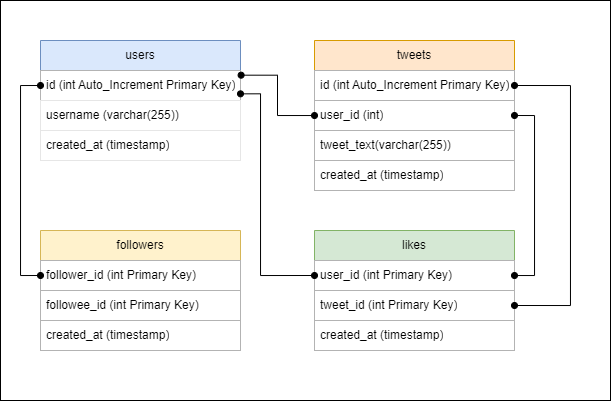

The diagram above was exported from draw.io. Its source (the exported page's mxGraphModel, read from the mxfile embedded in the PNG):
<mxGraphModel dx="989" dy="514" grid="1" gridSize="10" guides="1" tooltips="1" connect="1" arrows="1" fold="1" page="1" pageScale="1" pageWidth="827" pageHeight="1169" math="0" shadow="0">
  <root>
    <mxCell id="0" />
    <mxCell id="1" parent="0" />
    <mxCell id="OPWlBXQS7CwVwT8KMYYX-34" value="" style="rounded=0;whiteSpace=wrap;html=1;" vertex="1" parent="1">
      <mxGeometry y="40" width="610" height="400" as="geometry" />
    </mxCell>
    <mxCell id="OPWlBXQS7CwVwT8KMYYX-2" value="users" style="swimlane;fontStyle=0;childLayout=stackLayout;horizontal=1;startSize=30;horizontalStack=0;resizeParent=1;resizeParentMax=0;resizeLast=0;collapsible=1;marginBottom=0;whiteSpace=wrap;html=1;fillColor=#dae8fc;strokeColor=#6c8ebf;" vertex="1" parent="1">
      <mxGeometry x="40" y="80" width="200" height="120" as="geometry" />
    </mxCell>
    <mxCell id="OPWlBXQS7CwVwT8KMYYX-3" value="id (int Auto_Increment Primary Key)" style="text;align=left;verticalAlign=middle;spacingLeft=4;spacingRight=4;overflow=hidden;points=[[0,0.5,0,0,0],[1,0.5,0,0,0]];portConstraint=eastwest;rotatable=0;whiteSpace=wrap;html=1;strokeColor=#B3B3B3;" vertex="1" parent="OPWlBXQS7CwVwT8KMYYX-2">
      <mxGeometry y="30" width="200" height="30" as="geometry" />
    </mxCell>
    <mxCell id="OPWlBXQS7CwVwT8KMYYX-4" value="username (varchar(255))" style="text;strokeColor=#E6E6E6;fillColor=none;align=left;verticalAlign=middle;spacingLeft=4;spacingRight=4;overflow=hidden;points=[[0,0.5],[1,0.5]];portConstraint=eastwest;rotatable=0;whiteSpace=wrap;html=1;fontFamily=Helvetica;fontSize=12;fontColor=default;" vertex="1" parent="OPWlBXQS7CwVwT8KMYYX-2">
      <mxGeometry y="60" width="200" height="30" as="geometry" />
    </mxCell>
    <mxCell id="OPWlBXQS7CwVwT8KMYYX-5" value="created_at (timestamp)" style="text;strokeColor=#E6E6E6;fillColor=none;align=left;verticalAlign=middle;spacingLeft=4;spacingRight=4;overflow=hidden;points=[[0,0.5],[1,0.5]];portConstraint=eastwest;rotatable=0;whiteSpace=wrap;html=1;fontFamily=Helvetica;fontSize=12;fontColor=default;" vertex="1" parent="OPWlBXQS7CwVwT8KMYYX-2">
      <mxGeometry y="90" width="200" height="30" as="geometry" />
    </mxCell>
    <mxCell id="OPWlBXQS7CwVwT8KMYYX-6" value="tweets" style="swimlane;fontStyle=0;childLayout=stackLayout;horizontal=1;startSize=30;horizontalStack=0;resizeParent=1;resizeParentMax=0;resizeLast=0;collapsible=1;marginBottom=0;whiteSpace=wrap;html=1;fillColor=#ffe6cc;strokeColor=#d79b00;" vertex="1" parent="1">
      <mxGeometry x="314" y="80" width="200" height="150" as="geometry" />
    </mxCell>
    <mxCell id="OPWlBXQS7CwVwT8KMYYX-7" value="id (int Auto_Increment Primary Key)" style="text;strokeColor=#B3B3B3;fillColor=none;align=left;verticalAlign=middle;spacingLeft=4;spacingRight=4;overflow=hidden;points=[[0,0.5],[1,0.5]];portConstraint=eastwest;rotatable=0;whiteSpace=wrap;html=1;fontFamily=Helvetica;fontSize=12;fontColor=default;" vertex="1" parent="OPWlBXQS7CwVwT8KMYYX-6">
      <mxGeometry y="30" width="200" height="30" as="geometry" />
    </mxCell>
    <mxCell id="OPWlBXQS7CwVwT8KMYYX-8" value="user_id (int)" style="text;strokeColor=#B3B3B3;fillColor=none;align=left;verticalAlign=middle;spacingLeft=4;spacingRight=4;overflow=hidden;points=[[0,0.5],[1,0.5]];portConstraint=eastwest;rotatable=0;whiteSpace=wrap;html=1;fontFamily=Helvetica;fontSize=12;fontColor=default;" vertex="1" parent="OPWlBXQS7CwVwT8KMYYX-6">
      <mxGeometry y="60" width="200" height="30" as="geometry" />
    </mxCell>
    <mxCell id="OPWlBXQS7CwVwT8KMYYX-9" value="tweet_text(varchar(255))" style="text;strokeColor=#B3B3B3;fillColor=none;align=left;verticalAlign=middle;spacingLeft=4;spacingRight=4;overflow=hidden;points=[[0,0.5],[1,0.5]];portConstraint=eastwest;rotatable=0;whiteSpace=wrap;html=1;fontFamily=Helvetica;fontSize=12;fontColor=default;" vertex="1" parent="OPWlBXQS7CwVwT8KMYYX-6">
      <mxGeometry y="90" width="200" height="30" as="geometry" />
    </mxCell>
    <mxCell id="OPWlBXQS7CwVwT8KMYYX-11" value="created_at (timestamp)" style="text;strokeColor=#B3B3B3;fillColor=none;align=left;verticalAlign=middle;spacingLeft=4;spacingRight=4;overflow=hidden;points=[[0,0.5],[1,0.5]];portConstraint=eastwest;rotatable=0;whiteSpace=wrap;html=1;" vertex="1" parent="OPWlBXQS7CwVwT8KMYYX-6">
      <mxGeometry y="120" width="200" height="30" as="geometry" />
    </mxCell>
    <mxCell id="OPWlBXQS7CwVwT8KMYYX-12" value="followers" style="swimlane;fontStyle=0;childLayout=stackLayout;horizontal=1;startSize=30;horizontalStack=0;resizeParent=1;resizeParentMax=0;resizeLast=0;collapsible=1;marginBottom=0;whiteSpace=wrap;html=1;fillColor=#fff2cc;strokeColor=#d6b656;" vertex="1" parent="1">
      <mxGeometry x="40" y="270" width="200" height="120" as="geometry" />
    </mxCell>
    <mxCell id="OPWlBXQS7CwVwT8KMYYX-13" value="follower_id (int Primary Key)" style="text;strokeColor=#B3B3B3;fillColor=none;align=left;verticalAlign=middle;spacingLeft=4;spacingRight=4;overflow=hidden;points=[[0,0.5],[1,0.5]];portConstraint=eastwest;rotatable=0;whiteSpace=wrap;html=1;fontFamily=Helvetica;fontSize=12;fontColor=default;" vertex="1" parent="OPWlBXQS7CwVwT8KMYYX-12">
      <mxGeometry y="30" width="200" height="30" as="geometry" />
    </mxCell>
    <mxCell id="OPWlBXQS7CwVwT8KMYYX-14" value="followee_id (int Primary Key)" style="text;strokeColor=#B3B3B3;fillColor=none;align=left;verticalAlign=middle;spacingLeft=4;spacingRight=4;overflow=hidden;points=[[0,0.5],[1,0.5]];portConstraint=eastwest;rotatable=0;whiteSpace=wrap;html=1;fontFamily=Helvetica;fontSize=12;fontColor=default;" vertex="1" parent="OPWlBXQS7CwVwT8KMYYX-12">
      <mxGeometry y="60" width="200" height="30" as="geometry" />
    </mxCell>
    <mxCell id="OPWlBXQS7CwVwT8KMYYX-16" value="created_at (timestamp)" style="text;strokeColor=#B3B3B3;fillColor=none;align=left;verticalAlign=middle;spacingLeft=4;spacingRight=4;overflow=hidden;points=[[0,0.5],[1,0.5]];portConstraint=eastwest;rotatable=0;whiteSpace=wrap;html=1;fontFamily=Helvetica;fontSize=12;fontColor=default;" vertex="1" parent="OPWlBXQS7CwVwT8KMYYX-12">
      <mxGeometry y="90" width="200" height="30" as="geometry" />
    </mxCell>
    <mxCell id="OPWlBXQS7CwVwT8KMYYX-17" value="likes" style="swimlane;fontStyle=0;childLayout=stackLayout;horizontal=1;startSize=30;horizontalStack=0;resizeParent=1;resizeParentMax=0;resizeLast=0;collapsible=1;marginBottom=0;whiteSpace=wrap;html=1;fillColor=#d5e8d4;strokeColor=#82b366;" vertex="1" parent="1">
      <mxGeometry x="314" y="270" width="200" height="120" as="geometry" />
    </mxCell>
    <mxCell id="OPWlBXQS7CwVwT8KMYYX-18" value="user_id (int Primary Key)" style="text;strokeColor=#B3B3B3;fillColor=none;align=left;verticalAlign=middle;spacingLeft=4;spacingRight=4;overflow=hidden;points=[[0,0.5],[1,0.5]];portConstraint=eastwest;rotatable=0;whiteSpace=wrap;html=1;" vertex="1" parent="OPWlBXQS7CwVwT8KMYYX-17">
      <mxGeometry y="30" width="200" height="30" as="geometry" />
    </mxCell>
    <mxCell id="OPWlBXQS7CwVwT8KMYYX-19" value="tweet_id (int Primary Key)" style="text;strokeColor=#B3B3B3;fillColor=none;align=left;verticalAlign=middle;spacingLeft=4;spacingRight=4;overflow=hidden;points=[[0,0.5],[1,0.5]];portConstraint=eastwest;rotatable=0;whiteSpace=wrap;html=1;" vertex="1" parent="OPWlBXQS7CwVwT8KMYYX-17">
      <mxGeometry y="60" width="200" height="30" as="geometry" />
    </mxCell>
    <mxCell id="OPWlBXQS7CwVwT8KMYYX-21" value="created_at (timestamp)" style="text;strokeColor=#B3B3B3;fillColor=none;align=left;verticalAlign=middle;spacingLeft=4;spacingRight=4;overflow=hidden;points=[[0,0.5],[1,0.5]];portConstraint=eastwest;rotatable=0;whiteSpace=wrap;html=1;" vertex="1" parent="OPWlBXQS7CwVwT8KMYYX-17">
      <mxGeometry y="90" width="200" height="30" as="geometry" />
    </mxCell>
    <mxCell id="OPWlBXQS7CwVwT8KMYYX-26" style="edgeStyle=orthogonalEdgeStyle;rounded=0;orthogonalLoop=1;jettySize=auto;html=1;exitX=1;exitY=0.5;exitDx=0;exitDy=0;startArrow=oval;startFill=1;endArrow=oval;endFill=1;" edge="1" parent="1" source="OPWlBXQS7CwVwT8KMYYX-8" target="OPWlBXQS7CwVwT8KMYYX-18">
      <mxGeometry relative="1" as="geometry" />
    </mxCell>
    <mxCell id="OPWlBXQS7CwVwT8KMYYX-27" style="edgeStyle=orthogonalEdgeStyle;rounded=0;orthogonalLoop=1;jettySize=auto;html=1;exitX=1;exitY=0.5;exitDx=0;exitDy=0;entryX=1;entryY=0.5;entryDx=0;entryDy=0;endArrow=oval;endFill=1;startArrow=oval;startFill=1;" edge="1" parent="1" source="OPWlBXQS7CwVwT8KMYYX-7" target="OPWlBXQS7CwVwT8KMYYX-19">
      <mxGeometry relative="1" as="geometry">
        <Array as="points">
          <mxPoint x="570" y="125" />
          <mxPoint x="570" y="345" />
        </Array>
      </mxGeometry>
    </mxCell>
    <mxCell id="OPWlBXQS7CwVwT8KMYYX-29" style="edgeStyle=orthogonalEdgeStyle;rounded=0;orthogonalLoop=1;jettySize=auto;html=1;exitX=0;exitY=0.5;exitDx=0;exitDy=0;entryX=0;entryY=0.5;entryDx=0;entryDy=0;startArrow=oval;startFill=1;endArrow=oval;endFill=1;" edge="1" parent="1" source="OPWlBXQS7CwVwT8KMYYX-3" target="OPWlBXQS7CwVwT8KMYYX-13">
      <mxGeometry relative="1" as="geometry" />
    </mxCell>
    <mxCell id="OPWlBXQS7CwVwT8KMYYX-32" style="edgeStyle=orthogonalEdgeStyle;rounded=0;orthogonalLoop=1;jettySize=auto;html=1;entryX=1.003;entryY=0.156;entryDx=0;entryDy=0;entryPerimeter=0;startArrow=oval;startFill=1;endArrow=oval;endFill=1;" edge="1" parent="1" source="OPWlBXQS7CwVwT8KMYYX-8" target="OPWlBXQS7CwVwT8KMYYX-3">
      <mxGeometry relative="1" as="geometry" />
    </mxCell>
    <mxCell id="OPWlBXQS7CwVwT8KMYYX-33" style="rounded=0;orthogonalLoop=1;jettySize=auto;html=1;exitX=0;exitY=0.5;exitDx=0;exitDy=0;entryX=1;entryY=0.778;entryDx=0;entryDy=0;entryPerimeter=0;edgeStyle=orthogonalEdgeStyle;startArrow=oval;startFill=1;endArrow=oval;endFill=1;" edge="1" parent="1" source="OPWlBXQS7CwVwT8KMYYX-18" target="OPWlBXQS7CwVwT8KMYYX-3">
      <mxGeometry relative="1" as="geometry">
        <Array as="points">
          <mxPoint x="260" y="315" />
          <mxPoint x="260" y="133" />
        </Array>
      </mxGeometry>
    </mxCell>
  </root>
</mxGraphModel>